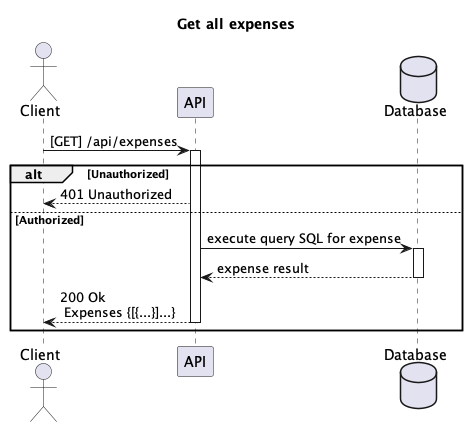

The diagram above was rendered by PlantUML. Its source (embedded in the PNG):
@startuml

title: Get all expenses
actor Client
participant API
database Database 

Client -> API: [GET] /api/expenses
activate API
alt Unauthorized
API --> Client: 401 Unauthorized
else Authorized
API -> Database: execute query SQL for expense
activate Database
Database --> API: expense result
deactivate Database
API --> Client: 200 Ok \n Expenses {[{...}]...}
deactivate API
end

@enduml